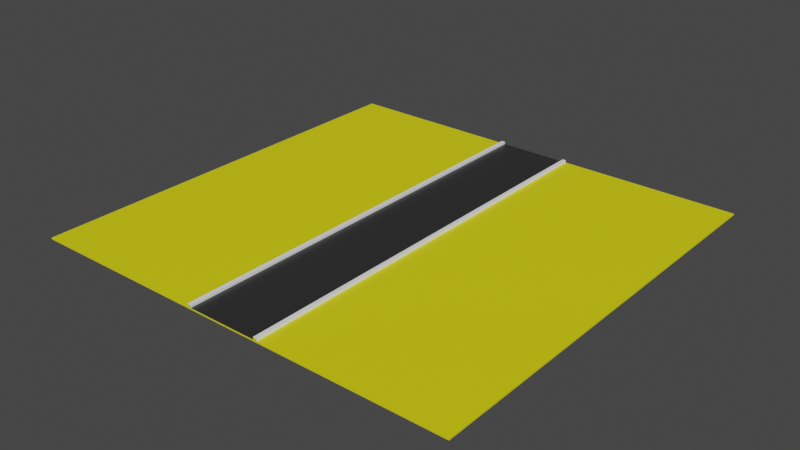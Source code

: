 # Source: Ground.blend  (saved by Blender 2.80.75; exported with 4.5.12 LTS)
import bpy
from mathutils import Matrix  # noqa: F401  (used for matrix-valued properties, if any)

bpy.ops.wm.read_factory_settings(use_empty=True)
scene = bpy.context.scene
scene.name = 'Scene'

# ---- collections
col_collection = bpy.data.collections.new('Collection'); scene.collection.children.link(col_collection)

# ---- materials (node trees are filled in below, after node groups)
mat_mainroad = bpy.data.materials.new('MainRoad')
mat_mainroad.alpha_threshold = 0.0
mat_mainroad.use_transparent_shadow = False
mat_mainroad.line_color = (0.0, 0.0, 0.0, 1.0)
mat_sideroad = bpy.data.materials.new('SideRoad')
mat_sideroad.use_transparent_shadow = False
mat_curb = bpy.data.materials.new('Curb')
mat_curb.use_transparent_shadow = False

# ---- material node trees
mat_mainroad.use_nodes = True; mat_mainroad.node_tree.nodes.clear()
_N = mat_mainroad.node_tree.nodes; _L = mat_mainroad.node_tree.links
n0 = _N.new('ShaderNodeOutputMaterial'); n0.name = 'Material Output'; n0.location = (300, 300)
n1 = _N.new('ShaderNodeBsdfPrincipled'); n1.name = 'Principled BSDF'; n1.location = (10, 300)
n1.distribution = 'GGX'
n1.subsurface_method = 'BURLEY'
n1.inputs[0].default_value = (0.02721, 0.02721, 0.02721, 1.0)
n1.inputs[2].default_value = 0.4
n1.inputs[3].default_value = 1.45
n1.inputs[27].default_value = (0.0, 0.0, 0.0, 1.0)
n1.inputs[28].default_value = 1.0
_L.new(n1.outputs[0], n0.inputs[0])
n0.is_active_output = True
mat_sideroad.use_nodes = True; mat_sideroad.node_tree.nodes.clear()
_N = mat_sideroad.node_tree.nodes; _L = mat_sideroad.node_tree.links
n0 = _N.new('ShaderNodeOutputMaterial'); n0.name = 'Material Output'; n0.location = (300, 300)
n1 = _N.new('ShaderNodeBsdfPrincipled'); n1.name = 'Principled BSDF'; n1.location = (10, 300)
n1.distribution = 'GGX'
n1.subsurface_method = 'BURLEY'
n1.inputs[0].default_value = (0.8, 0.7537, 0.004352, 1.0)
n1.inputs[3].default_value = 1.45
n1.inputs[27].default_value = (0.0, 0.0, 0.0, 1.0)
n1.inputs[28].default_value = 1.0
_L.new(n1.outputs[0], n0.inputs[0])
n0.is_active_output = True
mat_curb.use_nodes = True; mat_curb.node_tree.nodes.clear()
_N = mat_curb.node_tree.nodes; _L = mat_curb.node_tree.links
n0 = _N.new('ShaderNodeOutputMaterial'); n0.name = 'Material Output'; n0.location = (300, 300)
n1 = _N.new('ShaderNodeBsdfPrincipled'); n1.name = 'Principled BSDF'; n1.location = (10, 300)
n1.distribution = 'GGX'
n1.subsurface_method = 'BURLEY'
n1.inputs[0].default_value = (1.0, 1.0, 1.0, 1.0)
n1.inputs[3].default_value = 1.45
n1.inputs[27].default_value = (0.0, 0.0, 0.0, 1.0)
n1.inputs[28].default_value = 1.0
_L.new(n1.outputs[0], n0.inputs[0])
n0.is_active_output = True

# ---- world
world_world = bpy.data.worlds.new('World'); scene.world = world_world
world_world.use_nodes = True; world_world.node_tree.nodes.clear()
_N = world_world.node_tree.nodes; _L = world_world.node_tree.links
n0 = _N.new('ShaderNodeOutputWorld'); n0.name = 'World Output'; n0.location = (300, 300)
n1 = _N.new('ShaderNodeBackground'); n1.name = 'Background'; n1.location = (10, 300)
n1.inputs[0].default_value = (0.05088, 0.05088, 0.05088, 1.0)
_L.new(n1.outputs[0], n0.inputs[0])
n0.is_active_output = True
world_world.color = (0.05088, 0.05088, 0.05088)
world_world.use_sun_shadow = False
world_world.sun_shadow_jitter_overblur = 0.0

# ---- meshes
me_cube_001 = bpy.data.meshes.new('Cube.001')
me_cube_001.from_pydata([(1.107, 1.0, 1.0), (1.107, -1.0, 1.0), (1.0, -1.0, 1.0), (1.0, 1.0, 1.0), (6.21, 1.0, 1.0), (6.21, 1.0, -1.0), (6.21, -1.0, 1.0), (6.21, -1.0, -1.0), (1.0, -1.0, 4.492), (1.107, -1.0, 4.492), (1.107, 1.0, 4.492), (1.0, 1.0, 4.492), (-1.107, 1.0, 1.0), (-1.107, -1.0, 1.0), (-1.0, -1.0, 1.0), (-1.0, 1.0, 1.0), (-6.21, 1.0, 1.0), (-6.21, 1.0, -1.0), (-6.21, -1.0, 1.0), (-6.21, -1.0, -1.0), (-1.0, -1.0, 4.492), (-1.107, -1.0, 4.492), (-1.107, 1.0, 4.492), (-1.0, 1.0, 4.492)], [], [(3, 2, 8, 11), (5, 4, 6, 7), (0, 1, 6, 4), (11, 8, 9, 10), (2, 1, 9, 8), (1, 0, 10, 9), (0, 3, 11, 10), (5, 7, 19, 17), (15, 23, 20, 14), (19, 7, 6, 1, 2, 14, 13, 18), (5, 17, 16, 12, 15, 3, 0, 4), (17, 19, 18, 16), (12, 16, 18, 13), (23, 22, 21, 20), (14, 20, 21, 13), (13, 21, 22, 12), (12, 22, 23, 15), (15, 14, 2, 3)])
me_cube_001.polygons.foreach_set('material_index', [2, 1, 1, 2, 1, 2, 1, 1, 2, 1, 1, 1, 1, 2, 1, 2, 1, 0])
_uv = me_cube_001.uv_layers.new(name='UVMap')
_uv.uv.foreach_set('vector', [-0.6299, -0.07869, -0.3479, -0.07869, -0.3479, 0.4137, -0.6299, 0.4137, 0.3205, -0.07274, 0.1664, -0.07274, 0.1664, -0.2708, 0.3205, -0.2708, -0.08283, 1.186, -0.08283, 1.866, -1.083, 1.866, -1.083, 1.186, -0.6299, 0.4137, -0.3479, 0.4137, -0.3479, 0.4288, -0.6299, 0.4288, 0.5894, -0.7708, 0.5894, -0.7814, 0.8584, -0.7814, 0.8584, -0.7708, -0.3479, 0.9212, -0.6299, 0.9212, -0.6299, 0.4288, -0.3479, 0.4288, 0.2814, -0.7814, 0.2814, -0.7708, 0.0124, -0.7708, 0.0124, -0.7814, 0.8584, -1.073, 1.012, -1.073, 1.012, -0.2708, 0.8584, -0.2708, 1.516, 0.8621, 1.516, 0.3697, 1.798, 0.3697, 1.798, 0.8621, 0.4354, -0.2708, 0.4354, -1.073, 0.5894, -1.073, 0.5894, -0.7814, 0.5894, -0.7708, 0.5894, -0.5727, 0.5894, -0.5622, 0.5894, -0.2708, 0.4354, -1.073, 0.4354, -0.2708, 0.2814, -0.2708, 0.2814, -0.5622, 0.2814, -0.5727, 0.2814, -0.7708, 0.2814, -0.7814, 0.2814, -1.073, 0.1664, -0.2708, 0.1664, -0.07274, 0.0124, -0.07274, 0.0124, -0.2708, 1.068, 1.206, 2.068, 1.206, 2.068, 1.886, 1.068, 1.886, 1.516, 0.3697, 1.516, 0.3547, 1.798, 0.3547, 1.798, 0.3697, 0.5894, -0.5727, 0.8584, -0.5727, 0.8584, -0.5622, 0.5894, -0.5622, 1.798, -0.1378, 1.798, 0.3547, 1.516, 0.3547, 1.516, -0.1378, 0.2814, -0.5622, 0.0124, -0.5622, 0.0124, -0.5727, 0.2814, -0.5727, 1.01, 1.147, 1.01, 2.147, 0.009943, 2.147, 0.009943, 1.147])
me_cube_001.materials.append(mat_mainroad)
me_cube_001.materials.append(mat_sideroad)
me_cube_001.materials.append(mat_curb)
me_cube_001.use_remesh_preserve_volume = False
me_cube_001.use_remesh_preserve_attributes = False
me_cube_001.use_mirror_vertex_groups = False
me_cube_001.update()

# ---- objects
ob_mainroad = bpy.data.objects.new('MainRoad', me_cube_001)

# ---- transforms, parenting, visibility, modifiers, constraints
ob_mainroad.location = (-0.3321, 0.0, 0.0)
ob_mainroad.scale = (50.16, 302.9, 1.0)
ob_mainroad.lineart.crease_threshold = 0.0

# ---- collection membership
col_collection.objects.link(ob_mainroad)

# ---- scene / render settings (as saved in the file)
scene.frame_start = 1; scene.frame_end = 250; scene.frame_set(1)
scene.render.engine = 'BLENDER_EEVEE_NEXT'
scene.cycles.use_denoising = False
scene.cycles.samples = 128
scene.cycles.sampling_pattern = 'TABULATED_SOBOL'
scene.cycles.use_adaptive_sampling = False
scene.cycles.use_light_tree = False
scene.view_settings.view_transform = 'Filmic'
bpy.context.view_layer.update()

# ---- added for rendering (the .blend has no active camera and no usable light): camera, sun
cam_auto = bpy.data.cameras.new('AutoCamera')
cam_auto.lens = 50.0
cam_auto.sensor_width = 36.0
cam_auto.clip_end = 14110.2
ob_auto_camera = bpy.data.objects.new('AutoCamera', cam_auto)
scene.collection.objects.link(ob_auto_camera)
ob_auto_camera.location = (803.669, -964.802, 644.947)
ob_auto_camera.rotation_euler = (1.09748, -7.21219e-08, 0.694738)
scene.camera = ob_auto_camera
light_auto_sun = bpy.data.lights.new('AutoSun', 'SUN')
light_auto_sun.energy = 3.0
light_auto_sun.angle = 0.0523599
ob_auto_sun = bpy.data.objects.new('AutoSun', light_auto_sun)
scene.collection.objects.link(ob_auto_sun)
ob_auto_sun.rotation_euler = (0.872665, 0.174533, 0.523599)
bpy.context.view_layer.update()
